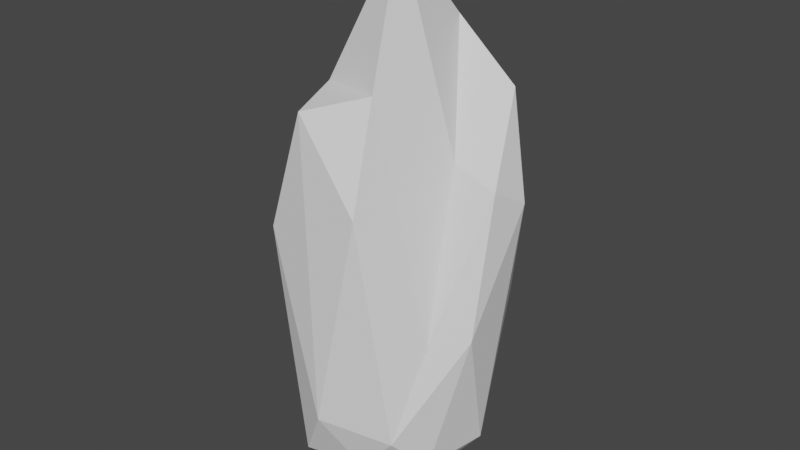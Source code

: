 # Source: Crystal.blend  (saved by Blender 2.90.8; exported with 4.5.12 LTS)
import bpy
from mathutils import Matrix  # noqa: F401  (used for matrix-valued properties, if any)

bpy.ops.wm.read_factory_settings(use_empty=True)
scene = bpy.context.scene
scene.name = 'Scene'

# ---- collections
col_collection = bpy.data.collections.new('Collection'); scene.collection.children.link(col_collection)

# ---- world
world_world = bpy.data.worlds.new('World'); scene.world = world_world
world_world.use_nodes = True; world_world.node_tree.nodes.clear()
_N = world_world.node_tree.nodes; _L = world_world.node_tree.links
n0 = _N.new('ShaderNodeOutputWorld'); n0.name = 'World Output'; n0.location = (300, 300)
n1 = _N.new('ShaderNodeBackground'); n1.name = 'Background'; n1.location = (10, 300)
n1.inputs[0].default_value = (0.05088, 0.05088, 0.05088, 1.0)
_L.new(n1.outputs[0], n0.inputs[0])
n0.is_active_output = True
world_world.color = (0.05088, 0.05088, 0.05088)
world_world.use_sun_shadow = False
world_world.sun_shadow_jitter_overblur = 0.0

# ---- meshes
me_icosphere_002 = bpy.data.meshes.new('Icosphere.002')
me_icosphere_002.from_pydata([(0.0, 0.0, -0.9096), (0.7236, -0.5257, -0.2847), (-0.2764, -0.8506, -0.4012), (-0.8944, 0.0, -0.08306), (-0.2764, 0.8506, 0.5805), (0.7236, 0.5257, 0.8699), (0.2764, -0.8506, 1.858), (-0.7236, -0.5257, 0.7521), (-0.7236, 0.5257, 0.8334), (0.2764, 0.8506, 2.107), (0.8944, 0.0, 1.959), (0.0, 0.0, 3.736), (-0.1625, -0.5, 0.09188), (0.4253, -0.309, -0.7382), (0.2629, -0.809, -0.3224), (0.8506, 0.0, -0.2349), (0.4253, 0.309, 0.1927), (-0.5257, 0.0, 0.5193), (-0.6882, -0.5, 0.6204), (-0.1625, 0.5, -0.7424), (-0.6882, 0.5, -0.1509), (0.2629, 0.809, -0.03935), (0.9511, -0.309, 0.8634), (0.9511, 0.309, 1.785), (0.0, -1.0, 0.09909), (0.5878, -0.809, 0.0233), (-0.9511, -0.309, 0.6902), (-0.5878, -0.809, 1.532), (-0.5878, 0.809, 0.9663), (-0.9511, 0.309, 0.1178), (0.5878, 0.809, 1.179), (0.0, 1.0, 1.785), (0.6882, -0.5, 0.8196), (-0.2629, -0.809, 2.546), (-0.8506, 0.0, 0.2443), (-0.2629, 0.809, 1.831), (0.6882, 0.5, 2.591), (0.1625, -0.5, 2.673), (0.5257, 0.0, 2.097), (-0.4253, -0.309, 2.609), (-0.4253, 0.309, 1.545), (0.1625, 0.5, 3.047)], [], [(0, 13, 12), (1, 13, 15), (0, 12, 17), (0, 17, 19), (0, 19, 16), (1, 15, 22), (2, 14, 24), (3, 18, 26), (4, 20, 28), (5, 21, 30), (1, 22, 25), (2, 24, 27), (3, 26, 29), (4, 28, 31), (5, 30, 23), (6, 32, 37), (7, 33, 39), (8, 34, 40), (9, 35, 41), (10, 36, 38), (38, 41, 11), (38, 36, 41), (36, 9, 41), (41, 40, 11), (41, 35, 40), (35, 8, 40), (40, 39, 11), (40, 34, 39), (34, 7, 39), (39, 37, 11), (39, 33, 37), (33, 6, 37), (37, 38, 11), (37, 32, 38), (32, 10, 38), (23, 36, 10), (23, 30, 36), (30, 9, 36), (31, 35, 9), (31, 28, 35), (28, 8, 35), (29, 34, 8), (29, 26, 34), (26, 7, 34), (27, 33, 7), (27, 24, 33), (24, 6, 33), (25, 32, 6), (25, 22, 32), (22, 10, 32), (30, 31, 9), (30, 21, 31), (21, 4, 31), (28, 29, 8), (28, 20, 29), (20, 3, 29), (26, 27, 7), (26, 18, 27), (18, 2, 27), (24, 25, 6), (24, 14, 25), (14, 1, 25), (22, 23, 10), (22, 15, 23), (15, 5, 23), (16, 21, 5), (16, 19, 21), (19, 4, 21), (19, 20, 4), (19, 17, 20), (17, 3, 20), (17, 18, 3), (17, 12, 18), (12, 2, 18), (15, 16, 5), (15, 13, 16), (13, 0, 16), (12, 14, 2), (12, 13, 14), (13, 1, 14)])
_uv = me_icosphere_002.uv_layers.new(name='UVMap')
_uv.uv.foreach_set('vector', [0.8182, 0.0, 0.7727, 0.07873, 0.8636, 0.07873, 0.7273, 0.1575, 0.6818, 0.07873, 0.6364, 0.1575, 0.09091, 0.0, 0.04545, 0.07873, 0.1364, 0.07873, 0.2727, 0.0, 0.2273, 0.07873, 0.3182, 0.07873, 0.4545, 0.0, 0.4091, 0.07873, 0.5, 0.07873, 0.7273, 0.1575, 0.6364, 0.1575, 0.6818, 0.2362, 0.9091, 0.1575, 0.8182, 0.1575, 0.8636, 0.2362, 0.1818, 0.1575, 0.09091, 0.1575, 0.1364, 0.2362, 0.3636, 0.1575, 0.2727, 0.1575, 0.3182, 0.2362, 0.5455, 0.1575, 0.4545, 0.1575, 0.5, 0.2362, 0.7273, 0.1575, 0.6818, 0.2362, 0.7727, 0.2362, 0.9091, 0.1575, 0.8636, 0.2362, 0.9545, 0.2362, 0.1818, 0.1575, 0.1364, 0.2362, 0.2273, 0.2362, 0.3636, 0.1575, 0.3182, 0.2362, 0.4091, 0.2362, 0.5455, 0.1575, 0.5, 0.2362, 0.5909, 0.2362, 0.8182, 0.3149, 0.7273, 0.3149, 0.7727, 0.3937, 1.0, 0.3149, 0.9091, 0.3149, 0.9545, 0.3937, 0.2727, 0.3149, 0.1818, 0.3149, 0.2273, 0.3937, 0.4545, 0.3149, 0.3636, 0.3149, 0.4091, 0.3937, 0.6364, 0.3149, 0.5455, 0.3149, 0.5909, 0.3937, 0.5909, 0.3937, 0.5, 0.3937, 0.5455, 0.4724, 0.5909, 0.3937, 0.5455, 0.3149, 0.5, 0.3937, 0.5455, 0.3149, 0.4545, 0.3149, 0.5, 0.3937, 0.4091, 0.3937, 0.3182, 0.3937, 0.3636, 0.4724, 0.4091, 0.3937, 0.3636, 0.3149, 0.3182, 0.3937, 0.3636, 0.3149, 0.2727, 0.3149, 0.3182, 0.3937, 0.2273, 0.3937, 0.1364, 0.3937, 0.1818, 0.4724, 0.2273, 0.3937, 0.1818, 0.3149, 0.1364, 0.3937, 0.1818, 0.3149, 0.09091, 0.3149, 0.1364, 0.3937, 0.9545, 0.3937, 0.8636, 0.3937, 0.9091, 0.4724, 0.9545, 0.3937, 0.9091, 0.3149, 0.8636, 0.3937, 0.9091, 0.3149, 0.8182, 0.3149, 0.8636, 0.3937, 0.7727, 0.3937, 0.6818, 0.3937, 0.7273, 0.4724, 0.7727, 0.3937, 0.7273, 0.3149, 0.6818, 0.3937, 0.7273, 0.3149, 0.6364, 0.3149, 0.6818, 0.3937, 0.5909, 0.2362, 0.5455, 0.3149, 0.6364, 0.3149, 0.5909, 0.2362, 0.5, 0.2362, 0.5455, 0.3149, 0.5, 0.2362, 0.4545, 0.3149, 0.5455, 0.3149, 0.4091, 0.2362, 0.3636, 0.3149, 0.4545, 0.3149, 0.4091, 0.2362, 0.3182, 0.2362, 0.3636, 0.3149, 0.3182, 0.2362, 0.2727, 0.3149, 0.3636, 0.3149, 0.2273, 0.2362, 0.1818, 0.3149, 0.2727, 0.3149, 0.2273, 0.2362, 0.1364, 0.2362, 0.1818, 0.3149, 0.1364, 0.2362, 0.09091, 0.3149, 0.1818, 0.3149, 0.9545, 0.2362, 0.9091, 0.3149, 1.0, 0.3149, 0.9545, 0.2362, 0.8636, 0.2362, 0.9091, 0.3149, 0.8636, 0.2362, 0.8182, 0.3149, 0.9091, 0.3149, 0.7727, 0.2362, 0.7273, 0.3149, 0.8182, 0.3149, 0.7727, 0.2362, 0.6818, 0.2362, 0.7273, 0.3149, 0.6818, 0.2362, 0.6364, 0.3149, 0.7273, 0.3149, 0.5, 0.2362, 0.4091, 0.2362, 0.4545, 0.3149, 0.5, 0.2362, 0.4545, 0.1575, 0.4091, 0.2362, 0.4545, 0.1575, 0.3636, 0.1575, 0.4091, 0.2362, 0.3182, 0.2362, 0.2273, 0.2362, 0.2727, 0.3149, 0.3182, 0.2362, 0.2727, 0.1575, 0.2273, 0.2362, 0.2727, 0.1575, 0.1818, 0.1575, 0.2273, 0.2362, 0.1364, 0.2362, 0.04545, 0.2362, 0.09091, 0.3149, 0.1364, 0.2362, 0.09091, 0.1575, 0.04545, 0.2362, 0.09091, 0.1575, 0.0, 0.1575, 0.04545, 0.2362, 0.8636, 0.2362, 0.7727, 0.2362, 0.8182, 0.3149, 0.8636, 0.2362, 0.8182, 0.1575, 0.7727, 0.2362, 0.8182, 0.1575, 0.7273, 0.1575, 0.7727, 0.2362, 0.6818, 0.2362, 0.5909, 0.2362, 0.6364, 0.3149, 0.6818, 0.2362, 0.6364, 0.1575, 0.5909, 0.2362, 0.6364, 0.1575, 0.5455, 0.1575, 0.5909, 0.2362, 0.5, 0.07873, 0.4545, 0.1575, 0.5455, 0.1575, 0.5, 0.07873, 0.4091, 0.07873, 0.4545, 0.1575, 0.4091, 0.07873, 0.3636, 0.1575, 0.4545, 0.1575, 0.3182, 0.07873, 0.2727, 0.1575, 0.3636, 0.1575, 0.3182, 0.07873, 0.2273, 0.07873, 0.2727, 0.1575, 0.2273, 0.07873, 0.1818, 0.1575, 0.2727, 0.1575, 0.1364, 0.07873, 0.09091, 0.1575, 0.1818, 0.1575, 0.1364, 0.07873, 0.04545, 0.07873, 0.09091, 0.1575, 0.04545, 0.07873, 0.0, 0.1575, 0.09091, 0.1575, 0.6364, 0.1575, 0.5909, 0.07873, 0.5455, 0.1575, 0.6364, 0.1575, 0.6818, 0.07873, 0.5909, 0.07873, 0.6818, 0.07873, 0.6364, 0.0, 0.5909, 0.07873, 0.8636, 0.07873, 0.8182, 0.1575, 0.9091, 0.1575, 0.8636, 0.07873, 0.7727, 0.07873, 0.8182, 0.1575, 0.7727, 0.07873, 0.7273, 0.1575, 0.8182, 0.1575])
me_icosphere_002.use_remesh_fix_poles = True
me_icosphere_002.use_remesh_preserve_attributes = False
me_icosphere_002.use_mirror_vertex_groups = False
me_icosphere_002.update()

# ---- objects
ob_icosphere = bpy.data.objects.new('Icosphere', me_icosphere_002)

# ---- transforms, parenting, visibility, modifiers, constraints
ob_icosphere.location = (0.0, 0.0, 0.0)
ob_icosphere.lineart.crease_threshold = 0.0

# ---- collection membership
col_collection.objects.link(ob_icosphere)

# ---- scene / render settings (as saved in the file)
scene.frame_start = 1; scene.frame_end = 250; scene.frame_set(1)
scene.render.engine = 'BLENDER_EEVEE_NEXT'
scene.cycles.use_denoising = False
scene.cycles.samples = 128
scene.cycles.sampling_pattern = 'TABULATED_SOBOL'
scene.cycles.use_adaptive_sampling = False
scene.cycles.use_light_tree = False
scene.view_settings.view_transform = 'Filmic'
bpy.context.view_layer.update()

# ---- added for rendering (the .blend has no active camera and no usable light): camera, sun
cam_auto = bpy.data.cameras.new('AutoCamera')
cam_auto.lens = 50.0
cam_auto.sensor_width = 36.0
cam_auto.clip_end = 1000.0
ob_auto_camera = bpy.data.objects.new('AutoCamera', cam_auto)
scene.collection.objects.link(ob_auto_camera)
ob_auto_camera.location = (5.00004, -6.00005, 5.41346)
ob_auto_camera.rotation_euler = (1.09748, -7.21219e-08, 0.694738)
scene.camera = ob_auto_camera
light_auto_sun = bpy.data.lights.new('AutoSun', 'SUN')
light_auto_sun.energy = 3.0
light_auto_sun.angle = 0.0523599
ob_auto_sun = bpy.data.objects.new('AutoSun', light_auto_sun)
scene.collection.objects.link(ob_auto_sun)
ob_auto_sun.rotation_euler = (0.872665, 0.174533, 0.523599)
bpy.context.view_layer.update()
